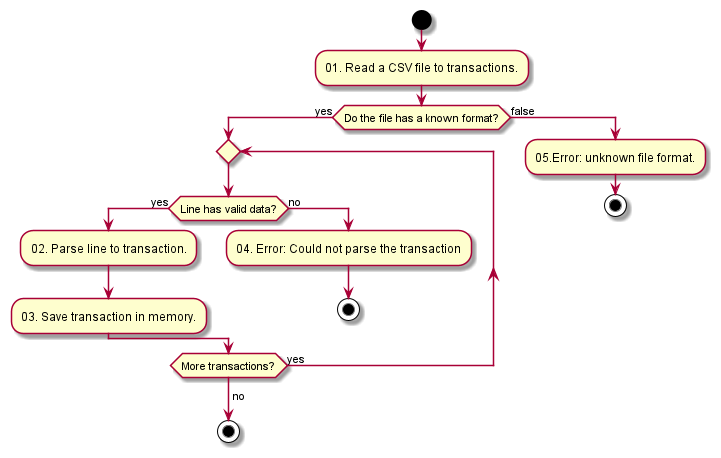

The diagram above was rendered by PlantUML. Its source (embedded in the PNG):
@startuml
start
:01. Read a CSV file to transactions.;
if (Do the file has a known format?) then (yes)
    repeat
        if (Line has valid data?) then (yes)
            :02. Parse line to transaction.;
            :03. Save transaction in memory.;
        else (no)
            :04. Error: Could not parse the transaction;
            stop
        endif
    repeat while (More transactions?) is (yes)
    ->no;
    stop
else (false)
    :05.Error: unknown file format.;
    stop
endif
@enduml